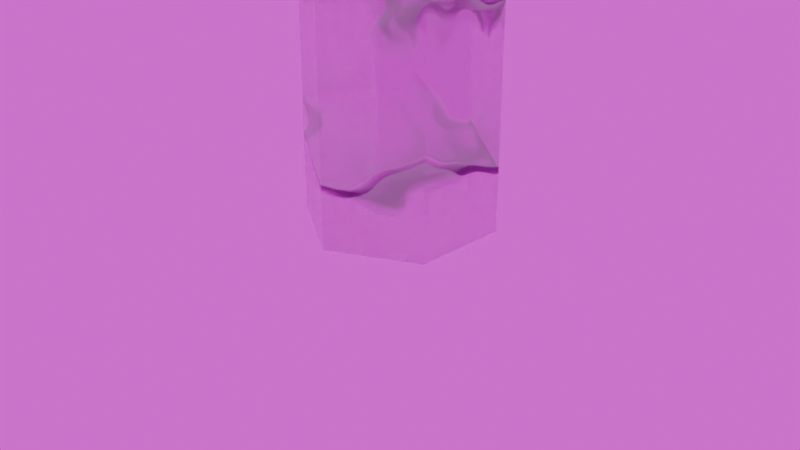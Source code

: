 # Source: Kristall_Klein.blend  (saved by Blender 4.4.32; exported with 4.5.12 LTS)
import bpy
from mathutils import Matrix  # noqa: F401  (used for matrix-valued properties, if any)

bpy.ops.wm.read_factory_settings(use_empty=True)
scene = bpy.context.scene
scene.name = 'Scene'

# ---- collections
col_collection = bpy.data.collections.new('Collection'); scene.collection.children.link(col_collection)

# ---- images (referenced by path relative to the original .blend; pixels are not part of the script)
import os
ASSET_DIR = os.environ.get("B2B_ASSET_DIR", "")  # directory of the original .blend (textures are referenced by path, not embedded)
HERE = os.path.dirname(os.path.abspath(__file__))  # packed textures are extracted next to this script under _unpacked/

def load_image(name, relpath, width, height, colorspace="sRGB"):
    """Load a texture the original file referenced (path relative to the .blend, or extracted next to this script)."""
    p = next((c for c in (os.path.join(HERE, relpath), os.path.join(ASSET_DIR, relpath)) if relpath and os.path.exists(c)), "")
    if p:
        img = bpy.data.images.load(p, check_existing=True)
        img.name = name
    else:  # same state as the original file: an image datablock whose file is absent (Cycles renders it pink)
        img = bpy.data.images.new(name, width, height)
        img.source = "FILE"
        img.filepath = "//" + (relpath or name)
    img.colorspace_settings.name = colorspace
    return img
img_photo_studio_4k_31408a50_d3c4_4cef_ab9c_47eebd1b3391_exr = load_image('photo-studio_4K_31408a50-d3c4-4cef-ab9c-47eebd1b3391.exr', 'photo-studio_4K_31408a50-d3c4-4cef-ab9c-47eebd1b3391.exr', 1024, 1024, 'Linear Rec.709')

# ---- materials (node trees are filled in below, after node groups)
mat_crystal = bpy.data.materials.new('Crystal')

# ---- material node trees
mat_crystal.use_nodes = True; mat_crystal.node_tree.nodes.clear()
_N = mat_crystal.node_tree.nodes; _L = mat_crystal.node_tree.links
n0 = _N.new('ShaderNodeBsdfPrincipled'); n0.name = 'Principled BSDF'; n0.location = (196, 404)
n0.inputs[2].default_value = 0.2
n0.inputs[3].default_value = 1.6
n0.inputs[18].default_value = 1.0
n1 = _N.new('ShaderNodeOutputMaterial'); n1.name = 'Material Output'; n1.location = (845, 237)
n2 = _N.new('ShaderNodeTexNoise'); n2.name = 'Noise Texture'; n2.location = (-494, 151)
n2.inputs[3].default_value = 0.0
n2.inputs[4].default_value = 0.0
n2.inputs[5].default_value = 0.0
n2.inputs[8].default_value = 0.93
n3 = _N.new('ShaderNodeMapping'); n3.name = 'Mapping'; n3.location = (-674, 111)
n3.inputs[1].default_value = (0.0, 3.28, 11.52)
n3.inputs[3].default_value = (0.14, 0.14, 6.23)
n4 = _N.new('ShaderNodeTexCoord'); n4.name = 'Texture Coordinate'; n4.location = (-854, 111)
n5 = _N.new('ShaderNodeValToRGB'); n5.name = 'Color Ramp'; n5.location = (-296, 102)
n5.color_ramp.interpolation = 'CONSTANT'
while len(n5.color_ramp.elements) > 1: n5.color_ramp.elements.remove(n5.color_ramp.elements[-1])
n5.color_ramp.elements[0].position = 0.0; n5.color_ramp.elements[0].color = (0.0, 0.0, 0.0, 1.0)
_e = n5.color_ramp.elements.new(0.7); _e.color = (1.0, 1.0, 1.0, 1.0)
n6 = _N.new('ShaderNodeVolumePrincipled'); n6.name = 'Principled Volume'; n6.location = (264, -86)
n7 = _N.new('ShaderNodeValToRGB'); n7.name = 'Color Ramp.001'; n7.location = (-275, 338)
n7.color_ramp.interpolation = 'CONSTANT'
while len(n7.color_ramp.elements) > 1: n7.color_ramp.elements.remove(n7.color_ramp.elements[-1])
n7.color_ramp.elements[0].position = 0.0; n7.color_ramp.elements[0].color = (0.4361, 0.4361, 0.4361, 1.0)
_e = n7.color_ramp.elements.new(0.7); _e.color = (1.0, 1.0, 1.0, 1.0)
n8 = _N.new('ShaderNodeSeparateXYZ'); n8.name = 'Separate XYZ'; n8.location = (-679, -267)
n9 = _N.new('ShaderNodeBrightContrast'); n9.name = 'Brightness/Contrast'; n9.location = (44, -138)
n9.inputs[1].default_value = 30.0
n9.inputs[2].default_value = 200.0
n10 = _N.new('ShaderNodeTexNoise'); n10.name = 'Noise Texture.001'; n10.location = (-869, -266)
n10.inputs[2].default_value = 1.08
n10.inputs[8].default_value = 0.02
_L.new(n3.outputs[0], n2.inputs[0])
_L.new(n2.outputs[1], n5.inputs[0])
_L.new(n4.outputs[0], n3.inputs[0])
_L.new(n2.outputs[1], n7.inputs[0])
_L.new(n5.outputs[0], n6.inputs[0])
_L.new(n9.outputs[0], n6.inputs[2])
_L.new(n5.outputs[0], n9.inputs[0])
_L.new(n10.outputs[1], n8.inputs[0])
_L.new(n8.outputs[2], n2.inputs[2])
_L.new(n6.outputs[0], n1.inputs[1])
_L.new(n7.outputs[0], n0.inputs[4])
_L.new(n0.outputs[0], n1.inputs[0])
_L.new(n7.outputs[0], n0.inputs[0])
n1.is_active_output = True

# ---- world
world_photo_studio = bpy.data.worlds.new('Photo studio'); scene.world = world_photo_studio
world_photo_studio.use_nodes = True; world_photo_studio.node_tree.nodes.clear()
_N = world_photo_studio.node_tree.nodes; _L = world_photo_studio.node_tree.links
n0 = _N.new('ShaderNodeOutputWorld'); n0.name = 'World Output'; n0.location = (300, 300)
n1 = _N.new('ShaderNodeBackground'); n1.name = 'Background'; n1.location = (10, 300)
n2 = _N.new('ShaderNodeTexEnvironment'); n2.name = 'Environment Texture'; n2.location = (-190, 280)
n2.image = img_photo_studio_4k_31408a50_d3c4_4cef_ab9c_47eebd1b3391_exr
_L.new(n1.outputs[0], n0.inputs[0])
_L.new(n2.outputs[0], n1.inputs[0])
n0.is_active_output = True
world_photo_studio.color = (0.05088, 0.05088, 0.05088)
world_photo_studio.sun_shadow_jitter_overblur = 0.0

# ---- cameras
cam_camera = bpy.data.cameras.new('Camera')
cam_camera.clip_end = 100.0
cam_camera.ortho_scale = 7.314

# ---- meshes
me_circle = bpy.data.meshes.new('Circle')
me_circle.from_pydata([(0.0, 1.0, -3.229), (-0.866, 0.5, -3.229), (-0.866, -0.5, -3.229), (0.0, -1.0, -3.229), (0.866, -0.5, -3.229), (0.866, 0.5, -3.229), (0.0, 1.0, 2.621), (-0.866, 0.5, 2.621), (-0.866, -0.5, 2.621), (0.0, -1.0, 2.621), (0.866, -0.5, 2.621), (0.866, 0.5, 2.621), (0.0, 0.0, 3.65)], [], [(1, 0, 5, 4, 3, 2), (12, 10, 11), (2, 3, 9, 8), (0, 1, 7, 6), (5, 0, 6, 11), (3, 4, 10, 9), (1, 2, 8, 7), (4, 5, 11, 10), (7, 8, 12), (9, 10, 12), (6, 7, 12), (8, 9, 12), (11, 6, 12)])
_uv = me_circle.uv_layers.new(name='UVMap')
_uv.uv.foreach_set('vector', [0.3741, 0.5727, 0.5, 0.6454, 0.6259, 0.5727, 0.6259, 0.4273, 0.5, 0.3546, 0.3741, 0.4273, 0.5, 0.8883, 0.4273, 0.7386, 0.5727, 0.7386, 0.3741, -0.1117, 0.5, -0.1117, 0.5, 0.7386, 0.3741, 0.7386, 0.5, -0.1117, 0.3741, -0.1117, 0.3741, 0.7386, 0.5, 0.7386, 0.6259, -0.1117, 0.5, -0.1117, 0.5, 0.7386, 0.6259, 0.7386, 0.5, -0.1117, 0.6259, -0.1117, 0.6259, 0.7386, 0.5, 0.7386, 0.5727, -0.1117, 0.4273, -0.1117, 0.4273, 0.7386, 0.5727, 0.7386, 0.4273, -0.1117, 0.5727, -0.1117, 0.5727, 0.7386, 0.4273, 0.7386, 0.5727, 0.7386, 0.4273, 0.7386, 0.5, 0.8883, 0.5, 0.7386, 0.6259, 0.7386, 0.5, 0.8883, 0.5, 0.7386, 0.3741, 0.7386, 0.5, 0.8883, 0.3741, 0.7386, 0.5, 0.7386, 0.5, 0.8883, 0.6259, 0.7386, 0.5, 0.7386, 0.5, 0.8883])
_uv = me_circle.uv_layers.new(name='automap')
_uv.uv.foreach_set('vector', [-0.366, 1.0, 0.5, 1.5, 1.366, 1.0, 1.366, 0.0, 0.5, -0.5, -0.366, 0.0, 0.5, 3.171, 0.0, 2.142, 1.0, 2.142, -0.366, -3.708, 0.5, -3.708, 0.5, 2.142, -0.366, 2.142, 0.5, -3.708, -0.366, -3.708, -0.366, 2.142, 0.5, 2.142, 1.366, -3.708, 0.5, -3.708, 0.5, 2.142, 1.366, 2.142, 0.5, -3.708, 1.366, -3.708, 1.366, 2.142, 0.5, 2.142, 1.0, -3.708, 0.0, -3.708, 0.0, 2.142, 1.0, 2.142, 0.0, -3.708, 1.0, -3.708, 1.0, 2.142, 0.0, 2.142, 1.0, 2.142, 0.0, 2.142, 0.5, 3.171, 0.5, 2.142, 1.366, 2.142, 0.5, 3.171, 0.5, 2.142, -0.366, 2.142, 0.5, 3.171, -0.366, 2.142, 0.5, 2.142, 0.5, 3.171, 1.366, 2.142, 0.5, 2.142, 0.5, 3.171])
_uv.active_render = True
me_circle.materials.append(mat_crystal)
me_circle.auto_texspace = False
me_circle.update()

# ---- objects
ob_camera = bpy.data.objects.new('Camera', cam_camera)
ob_circle = bpy.data.objects.new('Circle', me_circle)

# ---- transforms, parenting, visibility, modifiers, constraints
ob_camera.location = (7.359, -6.926, 4.958)
ob_camera.rotation_euler = (1.109, 0.0, 0.8149)
ob_camera.lock_rotations_4d = False
ob_camera.empty_display_type = 'ARROWS'
ob_camera.color = (0.0, 0.0, 0.0, 0.0)
ob_camera.display_type = 'WIRE'
ob_camera.lineart.crease_threshold = 0.0
ob_circle.location = (0.0, 0.0, 3.229)

# ---- collection membership
col_collection.objects.link(ob_camera)
col_collection.objects.link(ob_circle)

# ---- scene / render settings (as saved in the file)
scene.camera = ob_camera
scene.frame_start = 1; scene.frame_end = 250; scene.frame_set(1)
scene.render.engine = 'CYCLES'
scene.cycles.denoising_use_gpu = True
scene.cycles.samples = 512
bpy.context.view_layer.update()

# ---- added for rendering (the .blend has no usable light): sun
light_auto_sun = bpy.data.lights.new('AutoSun', 'SUN')
light_auto_sun.energy = 3.0
light_auto_sun.angle = 0.0523599
ob_auto_sun = bpy.data.objects.new('AutoSun', light_auto_sun)
scene.collection.objects.link(ob_auto_sun)
ob_auto_sun.rotation_euler = (0.872665, 0.174533, 0.523599)
bpy.context.view_layer.update()
